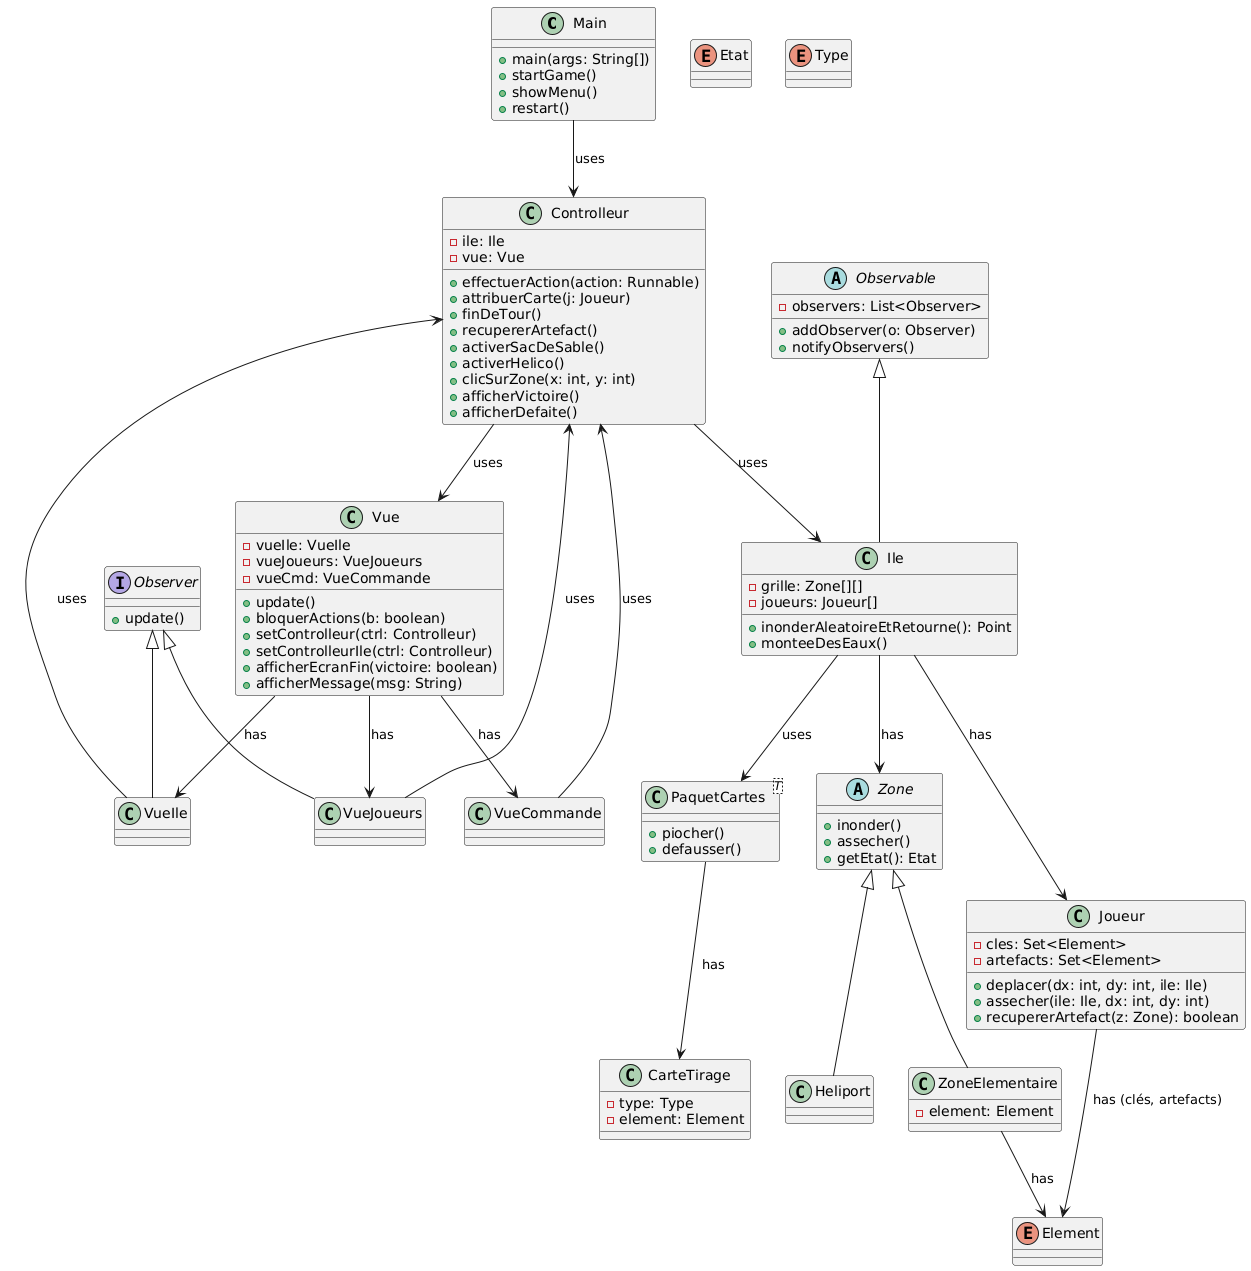

The diagram above was rendered by PlantUML. Its source (embedded in the PNG):
@startuml
skinparam classFontName "Times New Roman"
skinparam defaultTextAlignment center

' Légende :
' - Triangle vide : extends (héritage)
' - Ligne simple avec losange vide : has (aggregation)
' - Ligne simple avec losange noir : composite (composition forte)
' - Ligne simple : uses (dépendance)
' - Ligne verte : observed by (Observer Pattern)

class Main {
    +main(args: String[])
    +startGame()
    +showMenu()
    +restart()
}

class Controlleur {
    -ile: Ile
    -vue: Vue
    +effectuerAction(action: Runnable)
    +attribuerCarte(j: Joueur)
    +finDeTour()
    +recupererArtefact()
    +activerSacDeSable()
    +activerHelico()
    +clicSurZone(x: int, y: int)
    +afficherVictoire()
    +afficherDefaite()
}

class Vue {
    -vueIle: VueIle
    -vueJoueurs: VueJoueurs
    -vueCmd: VueCommande
    +update()
    +bloquerActions(b: boolean)
    +setControlleur(ctrl: Controlleur)
    +setControlleurIle(ctrl: Controlleur)
    +afficherEcranFin(victoire: boolean)
    +afficherMessage(msg: String)
}

class Ile {
    -grille: Zone[][]
    -joueurs: Joueur[]
    +inonderAleatoireEtRetourne(): Point
    +monteeDesEaux()
}

abstract class Zone {
    +inonder()
    +assecher()
    +getEtat(): Etat
}

class ZoneElementaire extends Zone {
    -element: Element
}

class Heliport extends Zone {
}

class Joueur {
    -cles: Set<Element>
    -artefacts: Set<Element>
    +deplacer(dx: int, dy: int, ile: Ile)
    +assecher(ile: Ile, dx: int, dy: int)
    +recupererArtefact(z: Zone): boolean
}

class CarteTirage {
    -type: Type
    -element: Element
}

class PaquetCartes<T> {
    +piocher()
    +defausser()
}

interface Observer {
    +update()
}

abstract class Observable {
    -observers: List<Observer>
    +addObserver(o: Observer)
    +notifyObservers()
}

enum Element
enum Etat
enum Type

' Relations :
Main --> Controlleur : uses
Controlleur --> Vue : uses
Controlleur --> Ile : uses
Vue --> VueIle : has
Vue --> VueJoueurs : has
Vue --> VueCommande : has
VueIle --> Controlleur : uses
VueCommande --> Controlleur : uses
VueJoueurs --> Controlleur : uses
Ile --> Zone : has
Ile --> Joueur : has
ZoneElementaire --> Element : has
Joueur --> Element : has (clés, artefacts)
Ile --> PaquetCartes : uses
PaquetCartes --> CarteTirage : has
Observable <|-- Ile
Observer <|-- VueIle
Observer <|-- VueJoueurs
@enduml